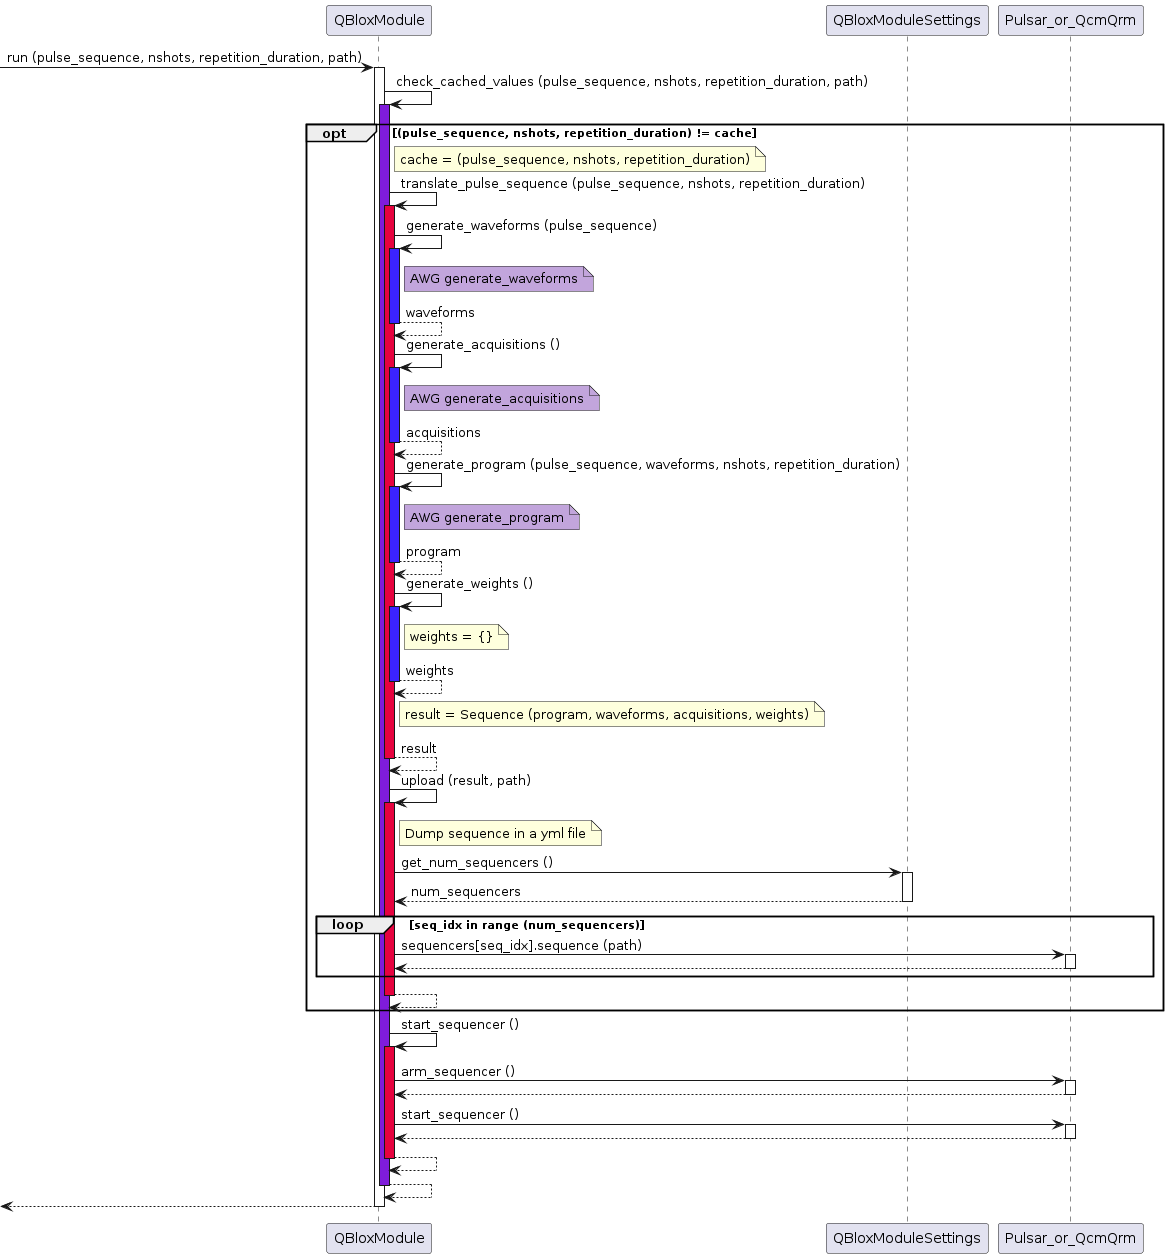

The diagram above was rendered by PlantUML. Its source (embedded in the PNG):
@startuml

participant QBloxModule as qblox
participant QBloxModuleSettings as set
participant Pulsar_or_QcmQrm as dev

[-> qblox ++: run (pulse_sequence, nshots, repetition_duration, path)
qblox -> qblox: check_cached_values (pulse_sequence, nshots, repetition_duration, path)
activate qblox #7F1CDB
opt (pulse_sequence, nshots, repetition_duration) != cache
    note right of qblox : cache = (pulse_sequence, nshots, repetition_duration)
    qblox -> qblox: translate_pulse_sequence (pulse_sequence, nshots, repetition_duration)
    activate qblox #E6033F
    qblox -> qblox: generate_waveforms (pulse_sequence)
    activate qblox #3B23FF
    note right of qblox #C2A5DC: AWG generate_waveforms
    return waveforms

    qblox -> qblox: generate_acquisitions ()
    activate qblox #3B23FF
    note right of qblox #C2A5DC: AWG generate_acquisitions
    return acquisitions

    qblox -> qblox: generate_program (pulse_sequence, waveforms, nshots, repetition_duration)
    activate qblox #3B23FF
    note right of qblox #C2A5DC: AWG generate_program
    return program

    qblox -> qblox: generate_weights ()
    activate qblox #3B23FF
    note right of qblox: weights = {}
    return weights

    note right of qblox: result = Sequence (program, waveforms, acquisitions, weights)
    return result

    qblox -> qblox: upload (result, path)
    activate qblox #E6033F
    note right of qblox: Dump sequence in a yml file
    qblox -> set ++: get_num_sequencers ()
    return num_sequencers
    loop seq_idx in range (num_sequencers)
        qblox -> dev ++: sequencers[seq_idx].sequence (path)
        return
    end
    return
end


qblox -> qblox: start_sequencer ()
activate qblox #E6033F
qblox -> dev ++: arm_sequencer ()
return
qblox -> dev ++: start_sequencer ()
return
return
return
return

@enduml